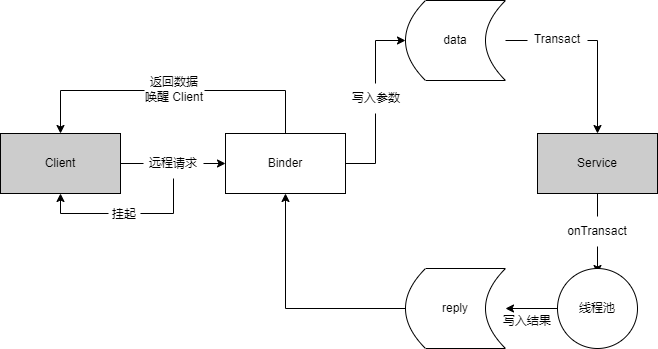

The diagram above was exported from draw.io. Its source (the exported page's mxGraphModel, read from the mxfile embedded in the PNG):
<mxGraphModel dx="460" dy="744" grid="0" gridSize="10" guides="1" tooltips="1" connect="1" arrows="1" fold="1" page="1" pageScale="1" pageWidth="827" pageHeight="1169" math="0" shadow="0">
  <root>
    <mxCell id="0" />
    <mxCell id="1" parent="0" />
    <mxCell id="hVE3nedsHyWvus0q80kP-6" style="edgeStyle=orthogonalEdgeStyle;rounded=0;orthogonalLoop=1;jettySize=auto;html=1;exitX=1;exitY=0.5;exitDx=0;exitDy=0;entryX=0;entryY=0.5;entryDx=0;entryDy=0;startArrow=none;" edge="1" parent="1" source="hVE3nedsHyWvus0q80kP-7" target="hVE3nedsHyWvus0q80kP-2">
      <mxGeometry relative="1" as="geometry" />
    </mxCell>
    <mxCell id="hVE3nedsHyWvus0q80kP-1" value="Client" style="rounded=0;whiteSpace=wrap;html=1;fillColor=#CCCCCC;" vertex="1" parent="1">
      <mxGeometry x="156" y="353" width="120" height="60" as="geometry" />
    </mxCell>
    <mxCell id="hVE3nedsHyWvus0q80kP-14" style="edgeStyle=orthogonalEdgeStyle;rounded=0;orthogonalLoop=1;jettySize=auto;html=1;exitX=0.5;exitY=0;exitDx=0;exitDy=0;entryX=0.5;entryY=0;entryDx=0;entryDy=0;" edge="1" parent="1" source="hVE3nedsHyWvus0q80kP-2" target="hVE3nedsHyWvus0q80kP-1">
      <mxGeometry relative="1" as="geometry">
        <Array as="points">
          <mxPoint x="441" y="310" />
          <mxPoint x="216" y="310" />
        </Array>
      </mxGeometry>
    </mxCell>
    <mxCell id="hVE3nedsHyWvus0q80kP-19" style="edgeStyle=orthogonalEdgeStyle;rounded=0;orthogonalLoop=1;jettySize=auto;html=1;exitX=1;exitY=0.5;exitDx=0;exitDy=0;entryX=0;entryY=0.5;entryDx=0;entryDy=0;" edge="1" parent="1" source="hVE3nedsHyWvus0q80kP-2" target="hVE3nedsHyWvus0q80kP-18">
      <mxGeometry relative="1" as="geometry" />
    </mxCell>
    <mxCell id="hVE3nedsHyWvus0q80kP-2" value="Binder" style="whiteSpace=wrap;html=1;fillColor=#FFFFFF;rounded=0;" vertex="1" parent="1">
      <mxGeometry x="381" y="353" width="120" height="60" as="geometry" />
    </mxCell>
    <mxCell id="hVE3nedsHyWvus0q80kP-10" style="edgeStyle=orthogonalEdgeStyle;rounded=0;orthogonalLoop=1;jettySize=auto;html=1;exitX=0.5;exitY=1;exitDx=0;exitDy=0;entryX=0.5;entryY=1;entryDx=0;entryDy=0;" edge="1" parent="1" source="hVE3nedsHyWvus0q80kP-7" target="hVE3nedsHyWvus0q80kP-1">
      <mxGeometry relative="1" as="geometry" />
    </mxCell>
    <mxCell id="hVE3nedsHyWvus0q80kP-7" value="远程请求" style="text;html=1;strokeColor=none;fillColor=none;align=center;verticalAlign=middle;whiteSpace=wrap;rounded=0;" vertex="1" parent="1">
      <mxGeometry x="299" y="368" width="60" height="30" as="geometry" />
    </mxCell>
    <mxCell id="hVE3nedsHyWvus0q80kP-9" value="" style="edgeStyle=orthogonalEdgeStyle;rounded=0;orthogonalLoop=1;jettySize=auto;html=1;exitX=1;exitY=0.5;exitDx=0;exitDy=0;entryX=0;entryY=0.5;entryDx=0;entryDy=0;endArrow=none;" edge="1" parent="1" source="hVE3nedsHyWvus0q80kP-1" target="hVE3nedsHyWvus0q80kP-7">
      <mxGeometry relative="1" as="geometry">
        <mxPoint x="276" y="383" as="sourcePoint" />
        <mxPoint x="381" y="383" as="targetPoint" />
      </mxGeometry>
    </mxCell>
    <mxCell id="hVE3nedsHyWvus0q80kP-11" value="挂起" style="text;html=1;strokeColor=none;fillColor=default;align=center;verticalAlign=middle;whiteSpace=wrap;rounded=0;" vertex="1" parent="1">
      <mxGeometry x="264" y="426" width="32" height="16" as="geometry" />
    </mxCell>
    <mxCell id="hVE3nedsHyWvus0q80kP-15" value="返回数据&lt;br&gt;唤醒 Client" style="text;html=1;strokeColor=none;fillColor=default;align=center;verticalAlign=middle;whiteSpace=wrap;rounded=0;" vertex="1" parent="1">
      <mxGeometry x="300" y="294" width="60" height="30" as="geometry" />
    </mxCell>
    <mxCell id="hVE3nedsHyWvus0q80kP-22" value="" style="edgeStyle=orthogonalEdgeStyle;rounded=0;orthogonalLoop=1;jettySize=auto;html=1;" edge="1" parent="1" source="hVE3nedsHyWvus0q80kP-16">
      <mxGeometry relative="1" as="geometry">
        <mxPoint x="753" y="493" as="targetPoint" />
      </mxGeometry>
    </mxCell>
    <mxCell id="hVE3nedsHyWvus0q80kP-16" value="Service" style="whiteSpace=wrap;html=1;fillColor=#CCCCCC;rounded=0;" vertex="1" parent="1">
      <mxGeometry x="693" y="353" width="120" height="60" as="geometry" />
    </mxCell>
    <mxCell id="hVE3nedsHyWvus0q80kP-20" style="edgeStyle=orthogonalEdgeStyle;rounded=0;orthogonalLoop=1;jettySize=auto;html=1;exitX=1;exitY=0.5;exitDx=0;exitDy=0;" edge="1" parent="1" source="hVE3nedsHyWvus0q80kP-18" target="hVE3nedsHyWvus0q80kP-16">
      <mxGeometry relative="1" as="geometry" />
    </mxCell>
    <mxCell id="hVE3nedsHyWvus0q80kP-18" value="data" style="shape=dataStorage;whiteSpace=wrap;html=1;fixedSize=1;fillColor=#FFFFFF;" vertex="1" parent="1">
      <mxGeometry x="561" y="220" width="100" height="80" as="geometry" />
    </mxCell>
    <mxCell id="hVE3nedsHyWvus0q80kP-25" style="edgeStyle=orthogonalEdgeStyle;rounded=0;orthogonalLoop=1;jettySize=auto;html=1;exitX=0;exitY=0.5;exitDx=0;exitDy=0;" edge="1" parent="1" source="hVE3nedsHyWvus0q80kP-23" target="hVE3nedsHyWvus0q80kP-24">
      <mxGeometry relative="1" as="geometry" />
    </mxCell>
    <mxCell id="hVE3nedsHyWvus0q80kP-23" value="线程池" style="ellipse;whiteSpace=wrap;html=1;aspect=fixed;fillColor=#FFFFFF;" vertex="1" parent="1">
      <mxGeometry x="713" y="488" width="80" height="80" as="geometry" />
    </mxCell>
    <mxCell id="hVE3nedsHyWvus0q80kP-26" style="edgeStyle=orthogonalEdgeStyle;rounded=0;orthogonalLoop=1;jettySize=auto;html=1;exitX=0;exitY=0.5;exitDx=0;exitDy=0;entryX=0.5;entryY=1;entryDx=0;entryDy=0;" edge="1" parent="1" source="hVE3nedsHyWvus0q80kP-24" target="hVE3nedsHyWvus0q80kP-2">
      <mxGeometry relative="1" as="geometry" />
    </mxCell>
    <mxCell id="hVE3nedsHyWvus0q80kP-24" value="reply" style="shape=dataStorage;whiteSpace=wrap;html=1;fixedSize=1;fillColor=#FFFFFF;" vertex="1" parent="1">
      <mxGeometry x="561" y="488" width="100" height="80" as="geometry" />
    </mxCell>
    <mxCell id="hVE3nedsHyWvus0q80kP-27" value="写入参数" style="text;html=1;strokeColor=none;fillColor=default;align=center;verticalAlign=middle;whiteSpace=wrap;rounded=0;" vertex="1" parent="1">
      <mxGeometry x="502" y="303" width="60" height="30" as="geometry" />
    </mxCell>
    <mxCell id="hVE3nedsHyWvus0q80kP-28" value="Transact" style="text;html=1;strokeColor=none;fillColor=default;align=center;verticalAlign=middle;whiteSpace=wrap;rounded=0;" vertex="1" parent="1">
      <mxGeometry x="683" y="244" width="60" height="30" as="geometry" />
    </mxCell>
    <mxCell id="hVE3nedsHyWvus0q80kP-29" value="onTransact" style="text;html=1;strokeColor=none;fillColor=default;align=center;verticalAlign=middle;whiteSpace=wrap;rounded=0;" vertex="1" parent="1">
      <mxGeometry x="723" y="436" width="60" height="30" as="geometry" />
    </mxCell>
    <mxCell id="hVE3nedsHyWvus0q80kP-30" value="写入结果" style="text;html=1;strokeColor=none;fillColor=none;align=center;verticalAlign=middle;whiteSpace=wrap;rounded=0;" vertex="1" parent="1">
      <mxGeometry x="653" y="526" width="60" height="30" as="geometry" />
    </mxCell>
  </root>
</mxGraphModel>